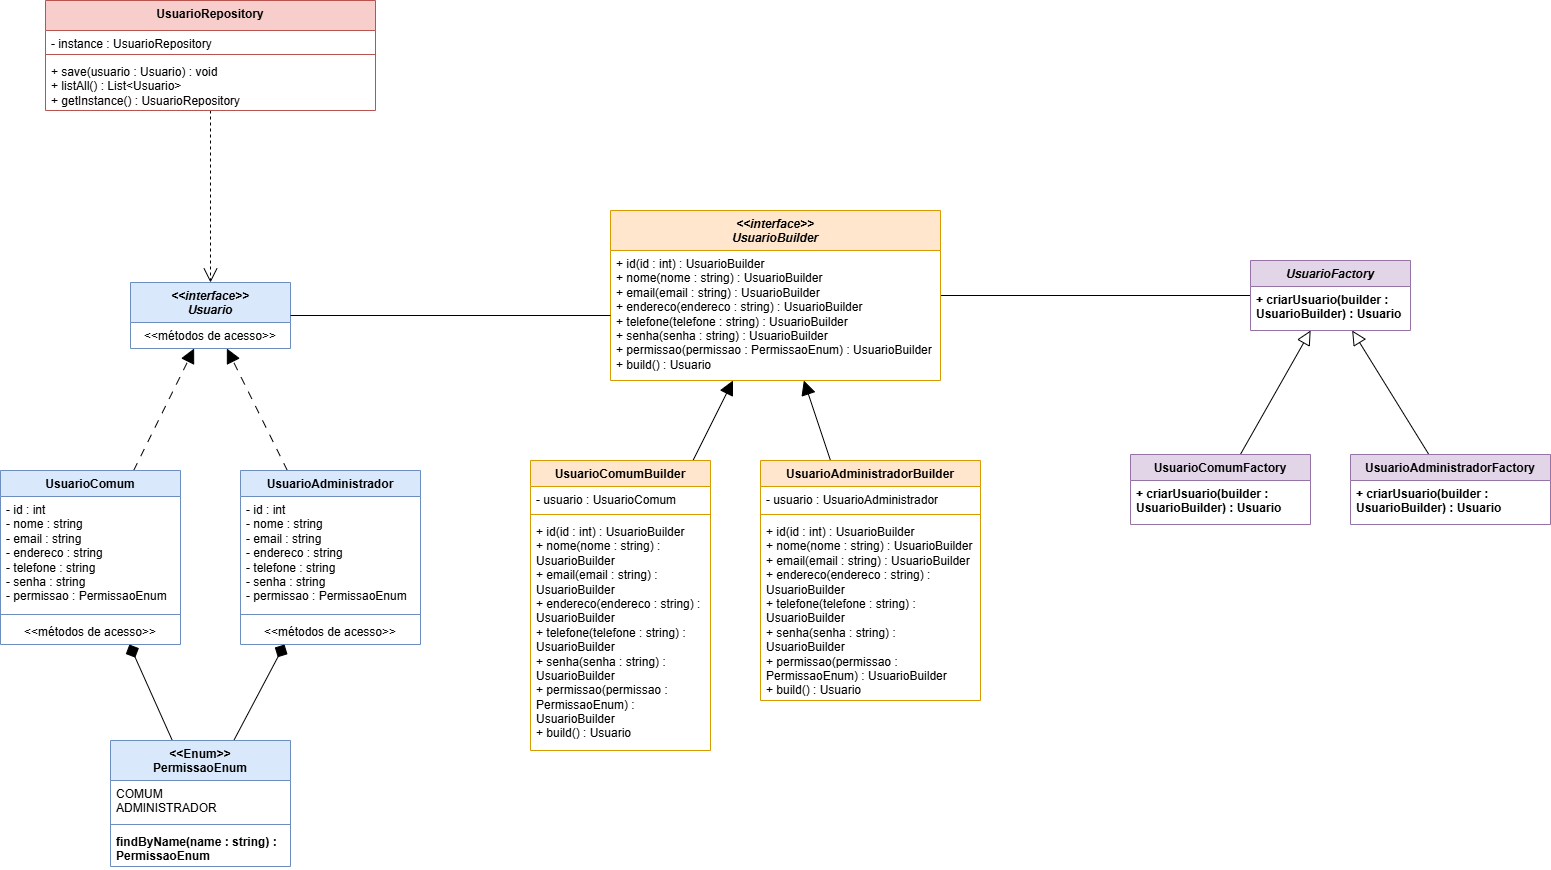

The diagram above was exported from draw.io. Its source (the exported page's mxGraphModel, read from the mxfile embedded in the PNG):
<mxGraphModel dx="2660" dy="998" grid="1" gridSize="10" guides="1" tooltips="1" connect="1" arrows="1" fold="1" page="1" pageScale="1" pageWidth="1654" pageHeight="1169" math="0" shadow="0">
  <root>
    <mxCell id="0" />
    <mxCell id="1" parent="0" />
    <mxCell id="GFiXF6m4aLkZlC4AX_Yt-1" value="&lt;i&gt;&amp;lt;&amp;lt;interface&amp;gt;&amp;gt;&lt;br&gt;Usuario&lt;/i&gt;" style="swimlane;fontStyle=1;align=center;verticalAlign=top;childLayout=stackLayout;horizontal=1;startSize=40;horizontalStack=0;resizeParent=1;resizeParentMax=0;resizeLast=0;collapsible=1;marginBottom=0;whiteSpace=wrap;html=1;fillColor=#dae8fc;strokeColor=#6c8ebf;" vertex="1" parent="1">
      <mxGeometry x="190" y="362" width="160" height="66" as="geometry" />
    </mxCell>
    <mxCell id="GFiXF6m4aLkZlC4AX_Yt-4" value="&lt;span&gt;&amp;lt;&amp;lt;métodos de acesso&amp;gt;&amp;gt;&lt;/span&gt;" style="text;strokeColor=none;fillColor=none;align=center;verticalAlign=top;spacingLeft=4;spacingRight=4;overflow=hidden;rotatable=0;points=[[0,0.5],[1,0.5]];portConstraint=eastwest;whiteSpace=wrap;html=1;fontStyle=0" vertex="1" parent="GFiXF6m4aLkZlC4AX_Yt-1">
      <mxGeometry y="40" width="160" height="26" as="geometry" />
    </mxCell>
    <mxCell id="GFiXF6m4aLkZlC4AX_Yt-15" style="rounded=0;orthogonalLoop=1;jettySize=auto;html=1;endArrow=block;endFill=1;endSize=12;dashed=1;dashPattern=8 8;" edge="1" parent="1" source="GFiXF6m4aLkZlC4AX_Yt-5" target="GFiXF6m4aLkZlC4AX_Yt-1">
      <mxGeometry relative="1" as="geometry" />
    </mxCell>
    <mxCell id="GFiXF6m4aLkZlC4AX_Yt-5" value="UsuarioComum" style="swimlane;fontStyle=1;align=center;verticalAlign=top;childLayout=stackLayout;horizontal=1;startSize=26;horizontalStack=0;resizeParent=1;resizeParentMax=0;resizeLast=0;collapsible=1;marginBottom=0;whiteSpace=wrap;html=1;fillColor=#dae8fc;strokeColor=#6c8ebf;" vertex="1" parent="1">
      <mxGeometry x="60" y="550" width="180" height="174" as="geometry" />
    </mxCell>
    <mxCell id="GFiXF6m4aLkZlC4AX_Yt-6" value="&lt;div&gt;- id : int&lt;/div&gt;- nome : string&lt;br&gt;- email : string&lt;div&gt;- endereco : string&lt;/div&gt;&lt;div&gt;- telefone : string&lt;/div&gt;&lt;div&gt;- senha : string&lt;br&gt;- permissao : PermissaoEnum&lt;/div&gt;&lt;div&gt;&lt;br&gt;&lt;/div&gt;" style="text;strokeColor=none;fillColor=none;align=left;verticalAlign=top;spacingLeft=4;spacingRight=4;overflow=hidden;rotatable=0;points=[[0,0.5],[1,0.5]];portConstraint=eastwest;whiteSpace=wrap;html=1;" vertex="1" parent="GFiXF6m4aLkZlC4AX_Yt-5">
      <mxGeometry y="26" width="180" height="114" as="geometry" />
    </mxCell>
    <mxCell id="GFiXF6m4aLkZlC4AX_Yt-7" value="" style="line;strokeWidth=1;fillColor=none;align=left;verticalAlign=middle;spacingTop=-1;spacingLeft=3;spacingRight=3;rotatable=0;labelPosition=right;points=[];portConstraint=eastwest;strokeColor=inherit;" vertex="1" parent="GFiXF6m4aLkZlC4AX_Yt-5">
      <mxGeometry y="140" width="180" height="8" as="geometry" />
    </mxCell>
    <mxCell id="GFiXF6m4aLkZlC4AX_Yt-17" value="&lt;span&gt;&amp;lt;&amp;lt;métodos de acesso&amp;gt;&amp;gt;&lt;/span&gt;" style="text;strokeColor=none;fillColor=none;align=center;verticalAlign=top;spacingLeft=4;spacingRight=4;overflow=hidden;rotatable=0;points=[[0,0.5],[1,0.5]];portConstraint=eastwest;whiteSpace=wrap;html=1;fontStyle=0" vertex="1" parent="GFiXF6m4aLkZlC4AX_Yt-5">
      <mxGeometry y="148" width="180" height="26" as="geometry" />
    </mxCell>
    <mxCell id="GFiXF6m4aLkZlC4AX_Yt-16" style="edgeStyle=none;shape=connector;rounded=0;orthogonalLoop=1;jettySize=auto;html=1;strokeColor=default;align=center;verticalAlign=middle;fontFamily=Helvetica;fontSize=11;fontColor=default;labelBackgroundColor=default;endArrow=block;endFill=1;endSize=12;dashed=1;dashPattern=8 8;" edge="1" parent="1" source="GFiXF6m4aLkZlC4AX_Yt-9" target="GFiXF6m4aLkZlC4AX_Yt-1">
      <mxGeometry relative="1" as="geometry" />
    </mxCell>
    <mxCell id="GFiXF6m4aLkZlC4AX_Yt-9" value="UsuarioAdministrador" style="swimlane;fontStyle=1;align=center;verticalAlign=top;childLayout=stackLayout;horizontal=1;startSize=26;horizontalStack=0;resizeParent=1;resizeParentMax=0;resizeLast=0;collapsible=1;marginBottom=0;whiteSpace=wrap;html=1;fillColor=#dae8fc;strokeColor=#6c8ebf;" vertex="1" parent="1">
      <mxGeometry x="300" y="550" width="180" height="174" as="geometry" />
    </mxCell>
    <mxCell id="GFiXF6m4aLkZlC4AX_Yt-24" value="&lt;div&gt;- id : int&lt;/div&gt;- nome : string&lt;br&gt;- email : string&lt;div&gt;- endereco : string&lt;/div&gt;&lt;div&gt;- telefone : string&lt;/div&gt;&lt;div&gt;- senha : string&lt;br&gt;- permissao : PermissaoEnum&lt;/div&gt;&lt;div&gt;&lt;br&gt;&lt;/div&gt;" style="text;strokeColor=none;fillColor=none;align=left;verticalAlign=top;spacingLeft=4;spacingRight=4;overflow=hidden;rotatable=0;points=[[0,0.5],[1,0.5]];portConstraint=eastwest;whiteSpace=wrap;html=1;" vertex="1" parent="GFiXF6m4aLkZlC4AX_Yt-9">
      <mxGeometry y="26" width="180" height="114" as="geometry" />
    </mxCell>
    <mxCell id="GFiXF6m4aLkZlC4AX_Yt-11" value="" style="line;strokeWidth=1;fillColor=none;align=left;verticalAlign=middle;spacingTop=-1;spacingLeft=3;spacingRight=3;rotatable=0;labelPosition=right;points=[];portConstraint=eastwest;strokeColor=inherit;" vertex="1" parent="GFiXF6m4aLkZlC4AX_Yt-9">
      <mxGeometry y="140" width="180" height="8" as="geometry" />
    </mxCell>
    <mxCell id="GFiXF6m4aLkZlC4AX_Yt-18" value="&lt;span&gt;&amp;lt;&amp;lt;métodos de acesso&amp;gt;&amp;gt;&lt;/span&gt;" style="text;strokeColor=none;fillColor=none;align=center;verticalAlign=top;spacingLeft=4;spacingRight=4;overflow=hidden;rotatable=0;points=[[0,0.5],[1,0.5]];portConstraint=eastwest;whiteSpace=wrap;html=1;fontStyle=0" vertex="1" parent="GFiXF6m4aLkZlC4AX_Yt-9">
      <mxGeometry y="148" width="180" height="26" as="geometry" />
    </mxCell>
    <mxCell id="GFiXF6m4aLkZlC4AX_Yt-68" style="edgeStyle=none;shape=connector;rounded=0;orthogonalLoop=1;jettySize=auto;html=1;strokeColor=default;align=center;verticalAlign=middle;fontFamily=Helvetica;fontSize=11;fontColor=default;labelBackgroundColor=default;startArrow=none;startFill=0;endArrow=none;endFill=0;endSize=12;" edge="1" parent="1" source="GFiXF6m4aLkZlC4AX_Yt-19" target="GFiXF6m4aLkZlC4AX_Yt-40">
      <mxGeometry relative="1" as="geometry" />
    </mxCell>
    <mxCell id="GFiXF6m4aLkZlC4AX_Yt-19" value="&lt;i&gt;UsuarioFactory&lt;/i&gt;" style="swimlane;fontStyle=1;align=center;verticalAlign=top;childLayout=stackLayout;horizontal=1;startSize=26;horizontalStack=0;resizeParent=1;resizeParentMax=0;resizeLast=0;collapsible=1;marginBottom=0;whiteSpace=wrap;html=1;fillColor=#e1d5e7;strokeColor=#9673a6;" vertex="1" parent="1">
      <mxGeometry x="1310" y="340" width="160" height="70" as="geometry" />
    </mxCell>
    <mxCell id="GFiXF6m4aLkZlC4AX_Yt-22" value="+ criarUsuario(builder : UsuarioBuilder) : Usuario" style="text;strokeColor=none;fillColor=none;align=left;verticalAlign=top;spacingLeft=4;spacingRight=4;overflow=hidden;rotatable=0;points=[[0,0.5],[1,0.5]];portConstraint=eastwest;whiteSpace=wrap;html=1;fontStyle=1" vertex="1" parent="GFiXF6m4aLkZlC4AX_Yt-19">
      <mxGeometry y="26" width="160" height="44" as="geometry" />
    </mxCell>
    <mxCell id="GFiXF6m4aLkZlC4AX_Yt-29" style="edgeStyle=none;shape=connector;rounded=0;orthogonalLoop=1;jettySize=auto;html=1;strokeColor=default;align=center;verticalAlign=middle;fontFamily=Helvetica;fontSize=11;fontColor=default;labelBackgroundColor=default;startArrow=none;startFill=0;endArrow=diamond;endFill=1;endSize=12;" edge="1" parent="1" source="GFiXF6m4aLkZlC4AX_Yt-25" target="GFiXF6m4aLkZlC4AX_Yt-5">
      <mxGeometry relative="1" as="geometry" />
    </mxCell>
    <mxCell id="GFiXF6m4aLkZlC4AX_Yt-30" style="edgeStyle=none;shape=connector;rounded=0;orthogonalLoop=1;jettySize=auto;html=1;strokeColor=default;align=center;verticalAlign=middle;fontFamily=Helvetica;fontSize=11;fontColor=default;labelBackgroundColor=default;startArrow=none;startFill=0;endArrow=diamond;endFill=1;endSize=12;" edge="1" parent="1" source="GFiXF6m4aLkZlC4AX_Yt-25" target="GFiXF6m4aLkZlC4AX_Yt-9">
      <mxGeometry relative="1" as="geometry" />
    </mxCell>
    <mxCell id="GFiXF6m4aLkZlC4AX_Yt-25" value="&amp;lt;&amp;lt;Enum&amp;gt;&amp;gt;&lt;div&gt;PermissaoEnum&lt;/div&gt;" style="swimlane;fontStyle=1;align=center;verticalAlign=top;childLayout=stackLayout;horizontal=1;startSize=40;horizontalStack=0;resizeParent=1;resizeParentMax=0;resizeLast=0;collapsible=1;marginBottom=0;whiteSpace=wrap;html=1;fillColor=#dae8fc;strokeColor=#6c8ebf;" vertex="1" parent="1">
      <mxGeometry x="170" y="820" width="180" height="126" as="geometry" />
    </mxCell>
    <mxCell id="GFiXF6m4aLkZlC4AX_Yt-26" value="&lt;div&gt;COMUM&lt;br&gt;ADMINISTRADOR&lt;/div&gt;" style="text;strokeColor=none;fillColor=none;align=left;verticalAlign=top;spacingLeft=4;spacingRight=4;overflow=hidden;rotatable=0;points=[[0,0.5],[1,0.5]];portConstraint=eastwest;whiteSpace=wrap;html=1;" vertex="1" parent="GFiXF6m4aLkZlC4AX_Yt-25">
      <mxGeometry y="40" width="180" height="40" as="geometry" />
    </mxCell>
    <mxCell id="GFiXF6m4aLkZlC4AX_Yt-27" value="" style="line;strokeWidth=1;fillColor=none;align=left;verticalAlign=middle;spacingTop=-1;spacingLeft=3;spacingRight=3;rotatable=0;labelPosition=right;points=[];portConstraint=eastwest;strokeColor=inherit;" vertex="1" parent="GFiXF6m4aLkZlC4AX_Yt-25">
      <mxGeometry y="80" width="180" height="8" as="geometry" />
    </mxCell>
    <mxCell id="GFiXF6m4aLkZlC4AX_Yt-28" value="&lt;b&gt;findByName(name : string) : PermissaoEnum&lt;/b&gt;" style="text;strokeColor=none;fillColor=none;align=left;verticalAlign=top;spacingLeft=4;spacingRight=4;overflow=hidden;rotatable=0;points=[[0,0.5],[1,0.5]];portConstraint=eastwest;whiteSpace=wrap;html=1;" vertex="1" parent="GFiXF6m4aLkZlC4AX_Yt-25">
      <mxGeometry y="88" width="180" height="38" as="geometry" />
    </mxCell>
    <mxCell id="GFiXF6m4aLkZlC4AX_Yt-38" style="edgeStyle=none;shape=connector;rounded=0;orthogonalLoop=1;jettySize=auto;html=1;strokeColor=default;align=center;verticalAlign=middle;fontFamily=Helvetica;fontSize=11;fontColor=default;labelBackgroundColor=default;startArrow=none;startFill=0;endArrow=block;endFill=0;endSize=12;" edge="1" parent="1" source="GFiXF6m4aLkZlC4AX_Yt-31" target="GFiXF6m4aLkZlC4AX_Yt-19">
      <mxGeometry relative="1" as="geometry" />
    </mxCell>
    <mxCell id="GFiXF6m4aLkZlC4AX_Yt-31" value="UsuarioComumFactory" style="swimlane;fontStyle=1;align=center;verticalAlign=top;childLayout=stackLayout;horizontal=1;startSize=26;horizontalStack=0;resizeParent=1;resizeParentMax=0;resizeLast=0;collapsible=1;marginBottom=0;whiteSpace=wrap;html=1;fillColor=#e1d5e7;strokeColor=#9673a6;" vertex="1" parent="1">
      <mxGeometry x="1190" y="534" width="180" height="70" as="geometry" />
    </mxCell>
    <mxCell id="GFiXF6m4aLkZlC4AX_Yt-35" value="+ criarUsuario(builder : UsuarioBuilder) : Usuario" style="text;strokeColor=none;fillColor=none;align=left;verticalAlign=top;spacingLeft=4;spacingRight=4;overflow=hidden;rotatable=0;points=[[0,0.5],[1,0.5]];portConstraint=eastwest;whiteSpace=wrap;html=1;fontStyle=1" vertex="1" parent="GFiXF6m4aLkZlC4AX_Yt-31">
      <mxGeometry y="26" width="180" height="44" as="geometry" />
    </mxCell>
    <mxCell id="GFiXF6m4aLkZlC4AX_Yt-39" style="edgeStyle=none;shape=connector;rounded=0;orthogonalLoop=1;jettySize=auto;html=1;strokeColor=default;align=center;verticalAlign=middle;fontFamily=Helvetica;fontSize=11;fontColor=default;labelBackgroundColor=default;startArrow=none;startFill=0;endArrow=block;endFill=0;endSize=12;" edge="1" parent="1" source="GFiXF6m4aLkZlC4AX_Yt-36" target="GFiXF6m4aLkZlC4AX_Yt-19">
      <mxGeometry relative="1" as="geometry" />
    </mxCell>
    <mxCell id="GFiXF6m4aLkZlC4AX_Yt-36" value="UsuarioAdministradorFactory" style="swimlane;fontStyle=1;align=center;verticalAlign=top;childLayout=stackLayout;horizontal=1;startSize=26;horizontalStack=0;resizeParent=1;resizeParentMax=0;resizeLast=0;collapsible=1;marginBottom=0;whiteSpace=wrap;html=1;fillColor=#e1d5e7;strokeColor=#9673a6;" vertex="1" parent="1">
      <mxGeometry x="1410" y="534" width="200" height="70" as="geometry" />
    </mxCell>
    <mxCell id="GFiXF6m4aLkZlC4AX_Yt-37" value="+ criarUsuario(builder : UsuarioBuilder) : Usuario" style="text;strokeColor=none;fillColor=none;align=left;verticalAlign=top;spacingLeft=4;spacingRight=4;overflow=hidden;rotatable=0;points=[[0,0.5],[1,0.5]];portConstraint=eastwest;whiteSpace=wrap;html=1;fontStyle=1" vertex="1" parent="GFiXF6m4aLkZlC4AX_Yt-36">
      <mxGeometry y="26" width="200" height="44" as="geometry" />
    </mxCell>
    <mxCell id="GFiXF6m4aLkZlC4AX_Yt-40" value="&lt;i&gt;&amp;lt;&amp;lt;interface&amp;gt;&amp;gt;&lt;br&gt;UsuarioBuilder&lt;/i&gt;" style="swimlane;fontStyle=1;align=center;verticalAlign=top;childLayout=stackLayout;horizontal=1;startSize=40;horizontalStack=0;resizeParent=1;resizeParentMax=0;resizeLast=0;collapsible=1;marginBottom=0;whiteSpace=wrap;html=1;fillColor=#ffe6cc;strokeColor=#d79b00;" vertex="1" parent="1">
      <mxGeometry x="670" y="290" width="330" height="170" as="geometry" />
    </mxCell>
    <mxCell id="GFiXF6m4aLkZlC4AX_Yt-41" value="&lt;span&gt;+ id(id : int) : UsuarioBuilder&lt;br&gt;&lt;/span&gt;+ nome(nome : string) : UsuarioBuilder&lt;br&gt;+ email(email : string) : UsuarioBuilder&lt;span&gt;&lt;/span&gt;&lt;div&gt;+ endereco(endereco : string) : UsuarioBuilder&lt;br&gt;+ telefone(telefone : string) : UsuarioBuilder&lt;br&gt;+ senha(senha : string) : UsuarioBuilder&lt;br&gt;+ permissao(permissao : PermissaoEnum) : UsuarioBuilder&lt;/div&gt;&lt;div&gt;+ build() : Usuario&lt;/div&gt;" style="text;strokeColor=none;fillColor=none;align=left;verticalAlign=top;spacingLeft=4;spacingRight=4;overflow=hidden;rotatable=0;points=[[0,0.5],[1,0.5]];portConstraint=eastwest;whiteSpace=wrap;html=1;fontStyle=0" vertex="1" parent="GFiXF6m4aLkZlC4AX_Yt-40">
      <mxGeometry y="40" width="330" height="130" as="geometry" />
    </mxCell>
    <mxCell id="GFiXF6m4aLkZlC4AX_Yt-49" style="edgeStyle=none;shape=connector;rounded=0;orthogonalLoop=1;jettySize=auto;html=1;strokeColor=default;align=center;verticalAlign=middle;fontFamily=Helvetica;fontSize=11;fontColor=default;labelBackgroundColor=default;startArrow=none;startFill=0;endArrow=none;endFill=0;endSize=12;" edge="1" parent="1" source="GFiXF6m4aLkZlC4AX_Yt-41" target="GFiXF6m4aLkZlC4AX_Yt-1">
      <mxGeometry relative="1" as="geometry" />
    </mxCell>
    <mxCell id="GFiXF6m4aLkZlC4AX_Yt-62" style="edgeStyle=none;shape=connector;rounded=0;orthogonalLoop=1;jettySize=auto;html=1;strokeColor=default;align=center;verticalAlign=middle;fontFamily=Helvetica;fontSize=11;fontColor=default;labelBackgroundColor=default;startArrow=none;startFill=0;endArrow=block;endFill=1;endSize=12;" edge="1" parent="1" source="GFiXF6m4aLkZlC4AX_Yt-50" target="GFiXF6m4aLkZlC4AX_Yt-40">
      <mxGeometry relative="1" as="geometry" />
    </mxCell>
    <mxCell id="GFiXF6m4aLkZlC4AX_Yt-50" value="UsuarioComumBuilder" style="swimlane;fontStyle=1;align=center;verticalAlign=top;childLayout=stackLayout;horizontal=1;startSize=26;horizontalStack=0;resizeParent=1;resizeParentMax=0;resizeLast=0;collapsible=1;marginBottom=0;whiteSpace=wrap;html=1;fillColor=#ffe6cc;strokeColor=#d79b00;" vertex="1" parent="1">
      <mxGeometry x="590" y="540" width="180" height="290" as="geometry" />
    </mxCell>
    <mxCell id="GFiXF6m4aLkZlC4AX_Yt-59" value="&lt;div&gt;- usuario : UsuarioComum&lt;/div&gt;" style="text;strokeColor=none;fillColor=none;align=left;verticalAlign=top;spacingLeft=4;spacingRight=4;overflow=hidden;rotatable=0;points=[[0,0.5],[1,0.5]];portConstraint=eastwest;whiteSpace=wrap;html=1;" vertex="1" parent="GFiXF6m4aLkZlC4AX_Yt-50">
      <mxGeometry y="26" width="180" height="24" as="geometry" />
    </mxCell>
    <mxCell id="GFiXF6m4aLkZlC4AX_Yt-52" value="" style="line;strokeWidth=1;fillColor=none;align=left;verticalAlign=middle;spacingTop=-1;spacingLeft=3;spacingRight=3;rotatable=0;labelPosition=right;points=[];portConstraint=eastwest;strokeColor=inherit;" vertex="1" parent="GFiXF6m4aLkZlC4AX_Yt-50">
      <mxGeometry y="50" width="180" height="8" as="geometry" />
    </mxCell>
    <mxCell id="GFiXF6m4aLkZlC4AX_Yt-60" value="&lt;span&gt;+ id(id : int) : UsuarioBuilder&lt;br&gt;&lt;/span&gt;+ nome(nome : string) : UsuarioBuilder&lt;br&gt;+ email(email : string) : UsuarioBuilder&lt;span&gt;&lt;/span&gt;&lt;div&gt;+ endereco(endereco : string) : UsuarioBuilder&lt;br&gt;+ telefone(telefone : string) : UsuarioBuilder&lt;br&gt;+ senha(senha : string) : UsuarioBuilder&lt;br&gt;+ permissao(permissao : PermissaoEnum) : UsuarioBuilder&lt;/div&gt;&lt;div&gt;+ build() : Usuario&lt;/div&gt;" style="text;strokeColor=none;fillColor=none;align=left;verticalAlign=top;spacingLeft=4;spacingRight=4;overflow=hidden;rotatable=0;points=[[0,0.5],[1,0.5]];portConstraint=eastwest;whiteSpace=wrap;html=1;fontStyle=0" vertex="1" parent="GFiXF6m4aLkZlC4AX_Yt-50">
      <mxGeometry y="58" width="180" height="232" as="geometry" />
    </mxCell>
    <mxCell id="GFiXF6m4aLkZlC4AX_Yt-63" style="edgeStyle=none;shape=connector;rounded=0;orthogonalLoop=1;jettySize=auto;html=1;strokeColor=default;align=center;verticalAlign=middle;fontFamily=Helvetica;fontSize=11;fontColor=default;labelBackgroundColor=default;startArrow=none;startFill=0;endArrow=block;endFill=1;endSize=12;" edge="1" parent="1" source="GFiXF6m4aLkZlC4AX_Yt-54" target="GFiXF6m4aLkZlC4AX_Yt-40">
      <mxGeometry relative="1" as="geometry" />
    </mxCell>
    <mxCell id="GFiXF6m4aLkZlC4AX_Yt-54" value="UsuarioAdministradorBuilder" style="swimlane;fontStyle=1;align=center;verticalAlign=top;childLayout=stackLayout;horizontal=1;startSize=26;horizontalStack=0;resizeParent=1;resizeParentMax=0;resizeLast=0;collapsible=1;marginBottom=0;whiteSpace=wrap;html=1;fillColor=#ffe6cc;strokeColor=#d79b00;" vertex="1" parent="1">
      <mxGeometry x="820" y="540" width="220" height="240" as="geometry" />
    </mxCell>
    <mxCell id="GFiXF6m4aLkZlC4AX_Yt-55" value="&lt;div&gt;- usuario : UsuarioAdministrador&lt;/div&gt;" style="text;strokeColor=none;fillColor=none;align=left;verticalAlign=top;spacingLeft=4;spacingRight=4;overflow=hidden;rotatable=0;points=[[0,0.5],[1,0.5]];portConstraint=eastwest;whiteSpace=wrap;html=1;" vertex="1" parent="GFiXF6m4aLkZlC4AX_Yt-54">
      <mxGeometry y="26" width="220" height="24" as="geometry" />
    </mxCell>
    <mxCell id="GFiXF6m4aLkZlC4AX_Yt-56" value="" style="line;strokeWidth=1;fillColor=none;align=left;verticalAlign=middle;spacingTop=-1;spacingLeft=3;spacingRight=3;rotatable=0;labelPosition=right;points=[];portConstraint=eastwest;strokeColor=inherit;" vertex="1" parent="GFiXF6m4aLkZlC4AX_Yt-54">
      <mxGeometry y="50" width="220" height="8" as="geometry" />
    </mxCell>
    <mxCell id="GFiXF6m4aLkZlC4AX_Yt-61" value="&lt;span&gt;+ id(id : int) : UsuarioBuilder&lt;br&gt;&lt;/span&gt;+ nome(nome : string) : UsuarioBuilder&lt;br&gt;+ email(email : string) : UsuarioBuilder&lt;span&gt;&lt;/span&gt;&lt;div&gt;+ endereco(endereco : string) : UsuarioBuilder&lt;br&gt;+ telefone(telefone : string) : UsuarioBuilder&lt;br&gt;+ senha(senha : string) : UsuarioBuilder&lt;br&gt;+ permissao(permissao : PermissaoEnum) : UsuarioBuilder&lt;/div&gt;&lt;div&gt;+ build() : Usuario&lt;/div&gt;" style="text;strokeColor=none;fillColor=none;align=left;verticalAlign=top;spacingLeft=4;spacingRight=4;overflow=hidden;rotatable=0;points=[[0,0.5],[1,0.5]];portConstraint=eastwest;whiteSpace=wrap;html=1;fontStyle=0" vertex="1" parent="GFiXF6m4aLkZlC4AX_Yt-54">
      <mxGeometry y="58" width="220" height="182" as="geometry" />
    </mxCell>
    <mxCell id="GFiXF6m4aLkZlC4AX_Yt-67" style="edgeStyle=none;shape=connector;rounded=0;orthogonalLoop=1;jettySize=auto;html=1;strokeColor=default;align=center;verticalAlign=middle;fontFamily=Helvetica;fontSize=11;fontColor=default;labelBackgroundColor=default;startArrow=none;startFill=0;endArrow=open;endFill=0;endSize=12;dashed=1;" edge="1" parent="1" source="GFiXF6m4aLkZlC4AX_Yt-64" target="GFiXF6m4aLkZlC4AX_Yt-1">
      <mxGeometry relative="1" as="geometry" />
    </mxCell>
    <mxCell id="GFiXF6m4aLkZlC4AX_Yt-64" value="UsuarioRepository" style="swimlane;fontStyle=1;align=center;verticalAlign=top;childLayout=stackLayout;horizontal=1;startSize=30;horizontalStack=0;resizeParent=1;resizeParentMax=0;resizeLast=0;collapsible=1;marginBottom=0;whiteSpace=wrap;html=1;fillColor=#f8cecc;strokeColor=#b85450;" vertex="1" parent="1">
      <mxGeometry x="105" y="80" width="330" height="110" as="geometry" />
    </mxCell>
    <mxCell id="GFiXF6m4aLkZlC4AX_Yt-72" value="- instance : UsuarioRepository" style="text;strokeColor=none;fillColor=none;align=left;verticalAlign=top;spacingLeft=4;spacingRight=4;overflow=hidden;rotatable=0;points=[[0,0.5],[1,0.5]];portConstraint=eastwest;whiteSpace=wrap;html=1;fontStyle=0" vertex="1" parent="GFiXF6m4aLkZlC4AX_Yt-64">
      <mxGeometry y="30" width="330" height="20" as="geometry" />
    </mxCell>
    <mxCell id="GFiXF6m4aLkZlC4AX_Yt-71" value="" style="line;strokeWidth=1;fillColor=none;align=left;verticalAlign=middle;spacingTop=-1;spacingLeft=3;spacingRight=3;rotatable=0;labelPosition=right;points=[];portConstraint=eastwest;strokeColor=inherit;" vertex="1" parent="GFiXF6m4aLkZlC4AX_Yt-64">
      <mxGeometry y="50" width="330" height="8" as="geometry" />
    </mxCell>
    <mxCell id="GFiXF6m4aLkZlC4AX_Yt-66" value="+ save(usuario : Usuario) : void&lt;br&gt;+ listAll() : List&amp;lt;Usuario&amp;gt;&amp;nbsp;&lt;br&gt;+ getInstance() : UsuarioRepository" style="text;strokeColor=none;fillColor=none;align=left;verticalAlign=top;spacingLeft=4;spacingRight=4;overflow=hidden;rotatable=0;points=[[0,0.5],[1,0.5]];portConstraint=eastwest;whiteSpace=wrap;html=1;fontStyle=0" vertex="1" parent="GFiXF6m4aLkZlC4AX_Yt-64">
      <mxGeometry y="58" width="330" height="52" as="geometry" />
    </mxCell>
  </root>
</mxGraphModel>